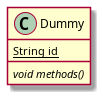

The diagram above was rendered by PlantUML. Its source (embedded in the PNG):
@startuml
class Dummy {
	{static} String id
	{abstract} void methods()
}
@enduml